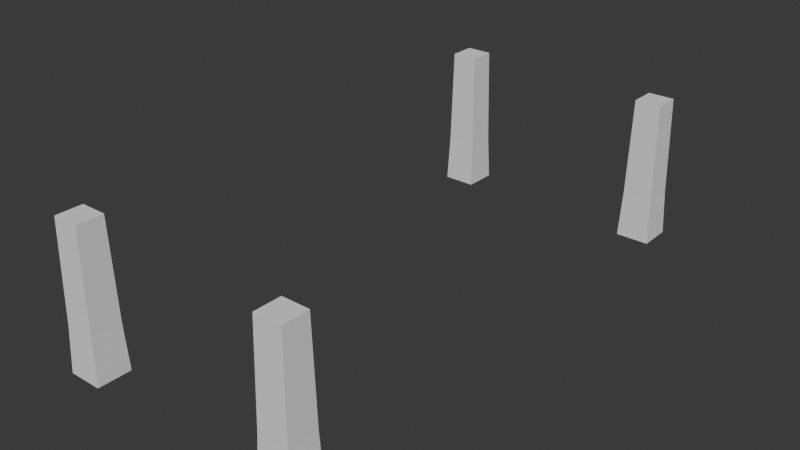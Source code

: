 # Source: Chair.blend  (saved by Blender 4.1.24; exported with 4.5.12 LTS)
import bpy
from mathutils import Matrix  # noqa: F401  (used for matrix-valued properties, if any)

bpy.ops.wm.read_factory_settings(use_empty=True)
scene = bpy.context.scene
scene.name = 'Scene'

# ---- collections
col_collection = bpy.data.collections.new('Collection'); scene.collection.children.link(col_collection)

# ---- world
world_world = bpy.data.worlds.new('World'); scene.world = world_world
world_world.use_nodes = True; world_world.node_tree.nodes.clear()
_N = world_world.node_tree.nodes; _L = world_world.node_tree.links
n0 = _N.new('ShaderNodeOutputWorld'); n0.name = 'World Output'; n0.location = (300, 300)
n1 = _N.new('ShaderNodeBackground'); n1.name = 'Background'; n1.location = (10, 300)
n1.inputs[0].default_value = (0.05088, 0.05088, 0.05088, 1.0)
_L.new(n1.outputs[0], n0.inputs[0])
n0.is_active_output = True
world_world.color = (0.05088, 0.05088, 0.05088)
world_world.use_sun_shadow = False
world_world.sun_shadow_jitter_overblur = 0.0

# ---- meshes
me_cube_001 = bpy.data.meshes.new('Cube.001')
me_cube_001.from_pydata([(-1.134, -1.134, -0.6533), (-1.0, -1.0, 0.723), (-1.134, 1.134, -0.6533), (-1.0, 1.0, 0.723), (1.134, -1.134, -0.6533), (1.0, -1.0, 0.723), (1.134, 1.134, -0.6533), (1.0, 1.0, 0.723), (-1.274, 1.274, -1.3), (-1.274, -1.274, -1.3), (1.274, 1.274, -1.3), (1.274, -1.274, -1.3)], [], [(0, 1, 3, 2), (2, 3, 7, 6), (6, 7, 5, 4), (4, 5, 1, 0), (4, 0, 9, 11), (7, 3, 1, 5), (8, 10, 11, 9), (2, 6, 10, 8), (0, 2, 8, 9), (6, 4, 11, 10)])
_uv = me_cube_001.uv_layers.new(name='UVMap')
_uv.uv.foreach_set('vector', [0.375, 0.0, 0.625, 0.0, 0.625, 0.25, 0.375, 0.25, 0.375, 0.25, 0.625, 0.25, 0.625, 0.5, 0.375, 0.5, 0.375, 0.5, 0.625, 0.5, 0.625, 0.75, 0.375, 0.75, 0.375, 0.75, 0.625, 0.75, 0.625, 1.0, 0.375, 1.0, 0.375, 0.75, 0.375, 1.0, 0.375, 1.0, 0.375, 0.75, 0.625, 0.5, 0.875, 0.5, 0.875, 0.75, 0.625, 0.75, 0.125, 0.5, 0.375, 0.5, 0.375, 0.75, 0.125, 0.75, 0.375, 0.25, 0.375, 0.5, 0.375, 0.5, 0.375, 0.25, 0.375, 0.0, 0.375, 0.25, 0.375, 0.25, 0.375, 0.0, 0.375, 0.5, 0.375, 0.75, 0.375, 0.75, 0.375, 0.5])
me_cube_001.update()

# ---- objects
ob_cube = bpy.data.objects.new('Cube', me_cube_001)

# ---- transforms, parenting, visibility, modifiers, constraints
ob_cube.location = (0.0, 0.0, 1.384)
ob_cube.scale = (0.2158, 0.2158, 1.17)
_m = ob_cube.modifiers.new('Array', 'ARRAY')
_m.relative_offset_displace = (6.5, 0.0, 0.0)
_m = ob_cube.modifiers.new('Array.001', 'ARRAY')
_m.relative_offset_displace = (0.0, 15.0, 0.0)

# ---- collection membership
col_collection.objects.link(ob_cube)

# ---- scene / render settings (as saved in the file)
scene.frame_start = 1; scene.frame_end = 250; scene.frame_set(1)
scene.render.engine = 'BLENDER_EEVEE_NEXT'
scene.cycles.sampling_pattern = 'TABULATED_SOBOL'
scene.eevee.ray_tracing_options.trace_max_roughness = 0.0
bpy.context.view_layer.update()

# ---- added for rendering (the .blend has no active camera and no usable light): camera, sun
cam_auto = bpy.data.cameras.new('AutoCamera')
cam_auto.lens = 50.0
cam_auto.sensor_width = 36.0
cam_auto.clip_end = 1000.0
ob_auto_camera = bpy.data.objects.new('AutoCamera', cam_auto)
scene.collection.objects.link(ob_auto_camera)
ob_auto_camera.location = (11.0432, -6.98145, 8.45115)
ob_auto_camera.rotation_euler = (1.09748, -7.21219e-08, 0.694738)
scene.camera = ob_auto_camera
light_auto_sun = bpy.data.lights.new('AutoSun', 'SUN')
light_auto_sun.energy = 3.0
light_auto_sun.angle = 0.0523599
ob_auto_sun = bpy.data.objects.new('AutoSun', light_auto_sun)
scene.collection.objects.link(ob_auto_sun)
ob_auto_sun.rotation_euler = (0.872665, 0.174533, 0.523599)
bpy.context.view_layer.update()
